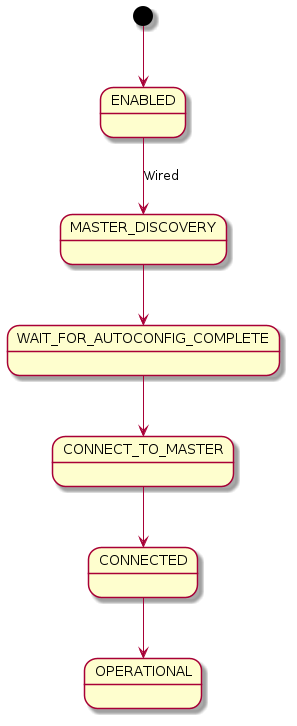

The diagram above was rendered by PlantUML. Its source (embedded in the PNG):
@startuml

[*] --> ENABLED

!include __inc_bh_fsm_shared.iuml!
!include __inc_bh_fsm_wired_specific.iuml!
@enduml